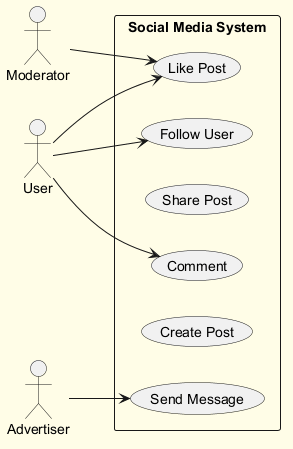

The diagram above was rendered by PlantUML. Its source (embedded in the PNG):
@startuml
skinparam backgroundColor #FFFDE7
skinparam classBackgroundColor #FFF9C4
skinparam classBorderColor #F57F17
left to right direction
actor "Moderator" as Moderator
actor "User" as User
actor "Advertiser" as Advertiser
rectangle "Social Media System" {
  usecase "Send Message" as UC_SendMessage
  usecase "Comment" as UC_Comment
  usecase "Share Post" as UC_SharePost
  usecase "Like Post" as UC_LikePost
  usecase "Create Post" as UC_CreatePost
  usecase "Follow User" as UC_FollowUser
}
Moderator --> UC_LikePost
User --> UC_Comment
User --> UC_FollowUser
User --> UC_LikePost
Advertiser --> UC_SendMessage
@enduml